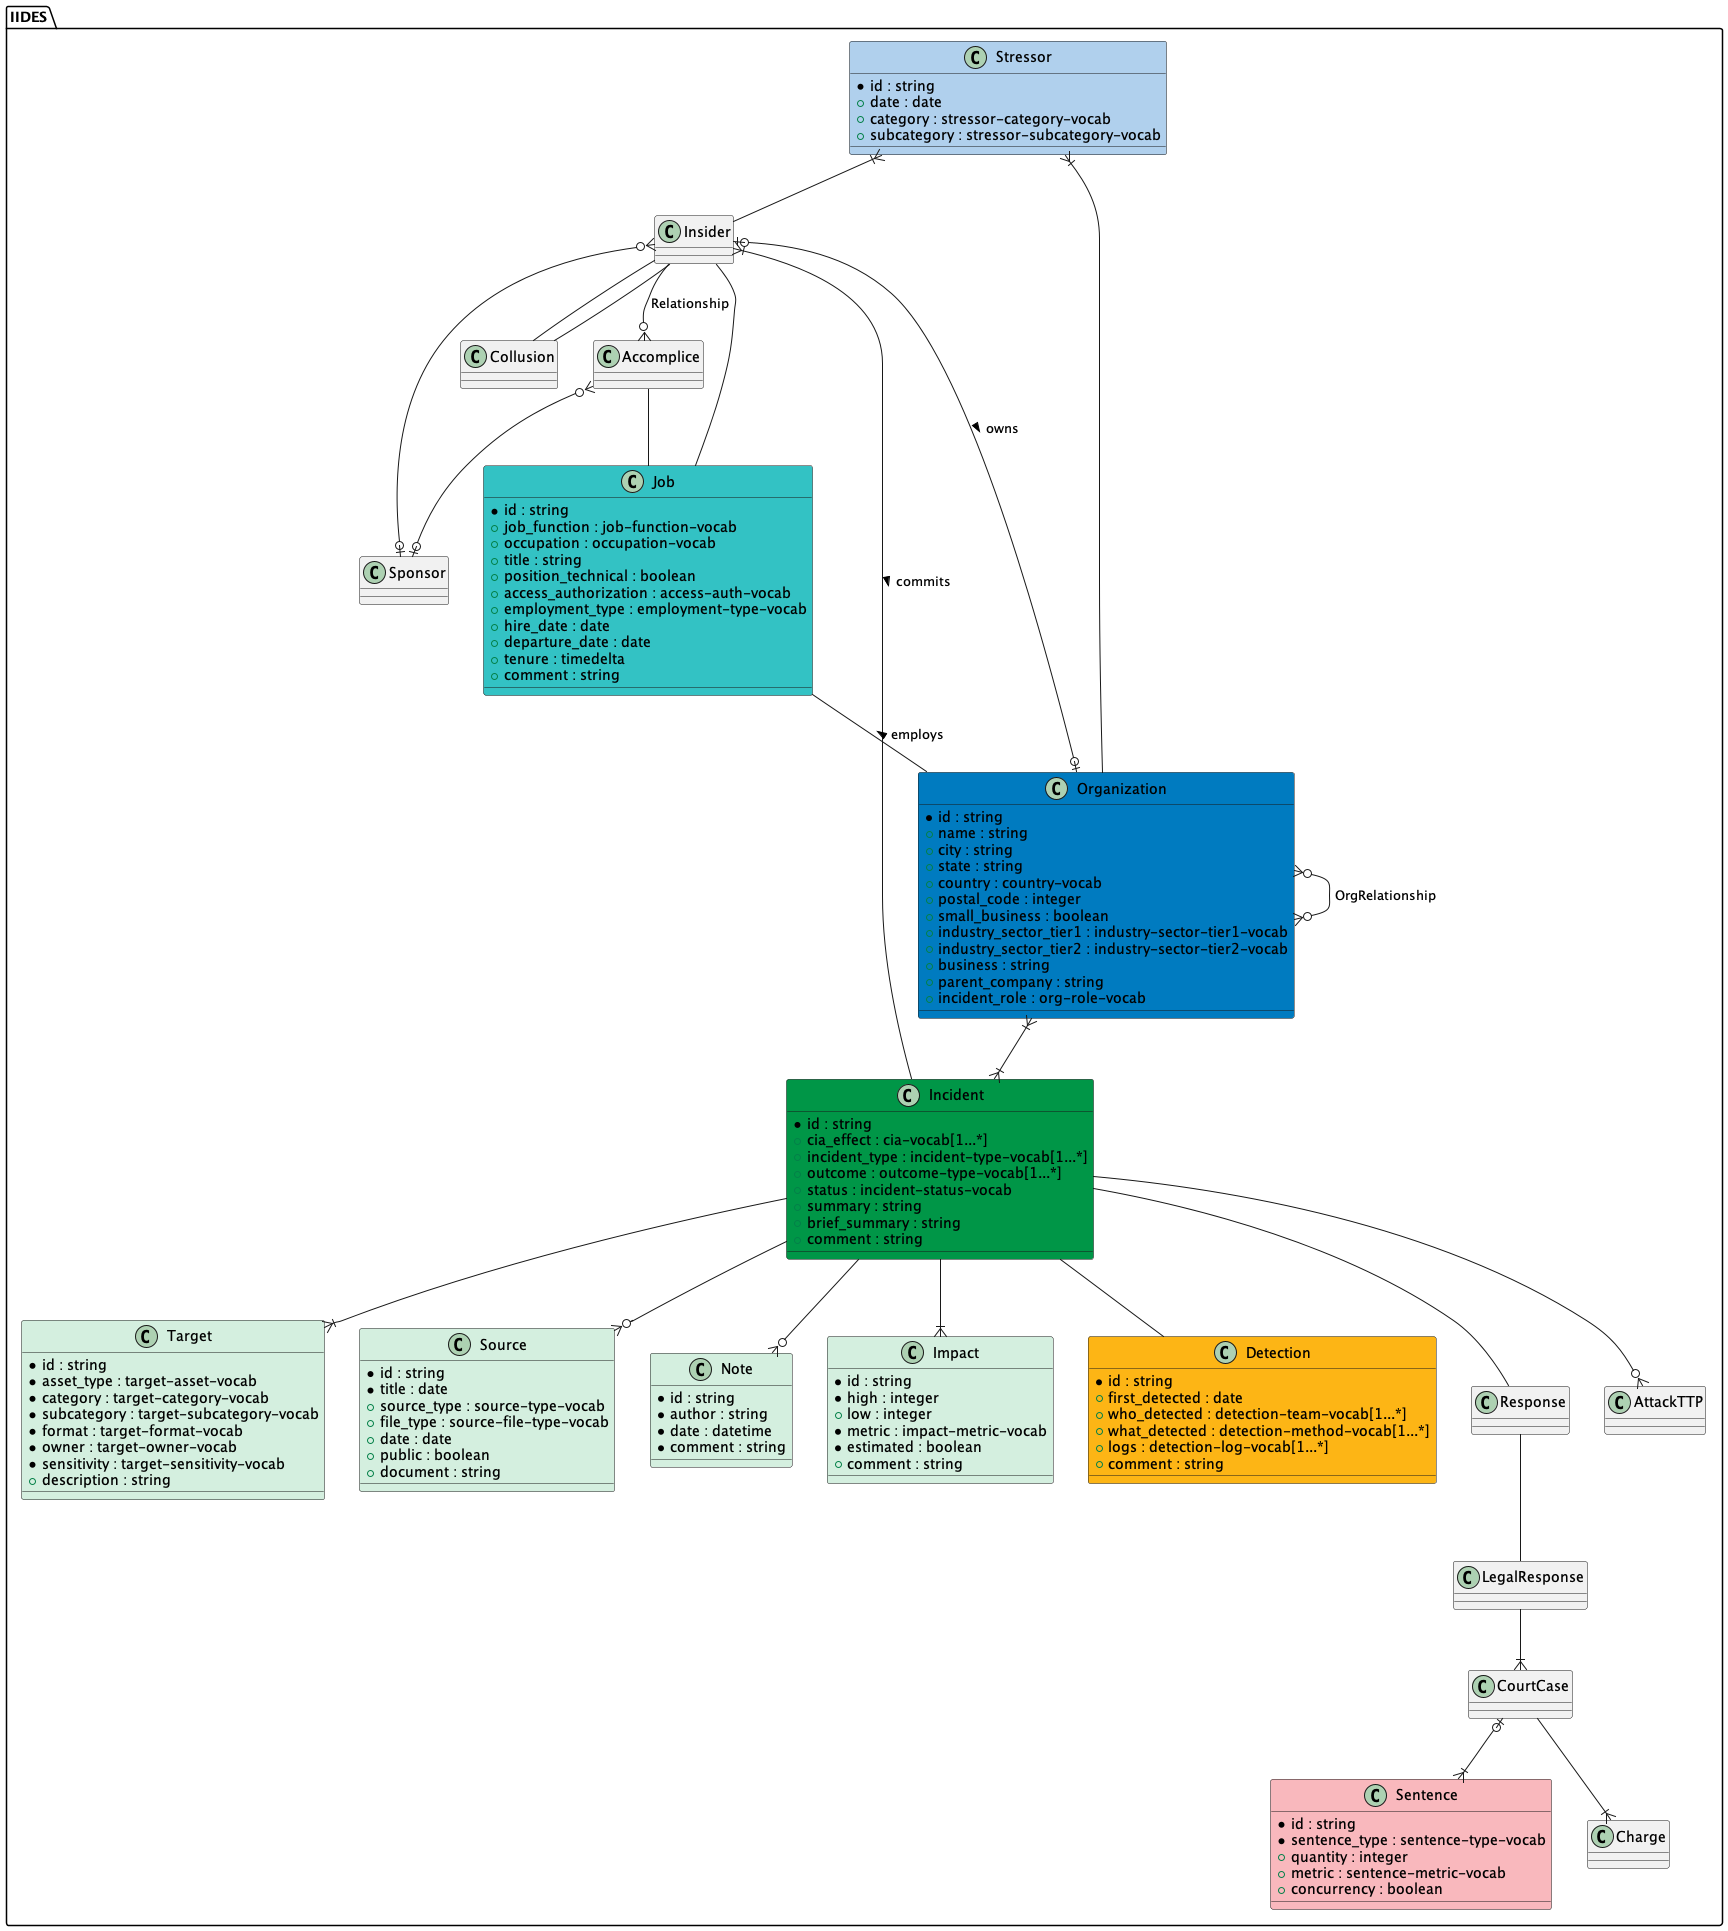

The diagram above was rendered by PlantUML. Its source (embedded in the PNG):
@startuml IIDES
package "IIDES" #fff {


class Stressor #b0d0ed {
	* id : string 
	+ date : date 
	+ category : stressor-category-vocab 
	+ subcategory : stressor-subcategory-vocab 
}
class Target #D4EFDF {
	* id : string 
	* asset_type : target-asset-vocab 
	* category : target-category-vocab 
	* subcategory : target-subcategory-vocab 
	* format : target-format-vocab 
	* owner : target-owner-vocab 
	* sensitivity : target-sensitivity-vocab 
	+ description : string 
}
class Incident #009647 {
	* id : string 
	+ cia_effect : cia-vocab[1...*] 
	+ incident_type : incident-type-vocab[1...*] 
	+ outcome : outcome-type-vocab[1...*] 
	+ status : incident-status-vocab 
	+ summary : string 
	+ brief_summary : string 
	+ comment : string 
}
class Source #D4EFDF {
	* id : string 
	* title : date 
	+ source_type : source-type-vocab 
	+ file_type : source-file-type-vocab 
	+ date : date 
	+ public : boolean 
	+ document : string 
}
class Note #D4EFDF {
	* id : string 
	* author : string 
	* date : datetime 
	* comment : string 
}
class Sentence #f9b8bd {
	* id : string 
	* sentence_type : sentence-type-vocab 
	+ quantity : integer 
	+ metric : sentence-metric-vocab 
	+ concurrency : boolean 
}
class Job #33c2C4 {
	* id : string 
	+ job_function : job-function-vocab 
	+ occupation : occupation-vocab 
	+ title : string 
	+ position_technical : boolean 
	+ access_authorization : access-auth-vocab 
	+ employment_type : employment-type-vocab 
	+ hire_date : date 
	+ departure_date : date 
	+ tenure : timedelta 
	+ comment : string 
}
class Impact #D4EFDF {
	* id : string 
	* high : integer 
	+ low : integer 
	* metric : impact-metric-vocab 
	* estimated : boolean 
	+ comment : string 
}
class Organization #007BC0 {
	* id : string 
	+ name : string 
	+ city : string 
	+ state : string 
	+ country : country-vocab 
	+ postal_code : integer 
	+ small_business : boolean 
	+ industry_sector_tier1 : industry-sector-tier1-vocab 
	+ industry_sector_tier2 : industry-sector-tier2-vocab 
	+ business : string 
	+ parent_company : string 
	+ incident_role : org-role-vocab 
}
class Detection #FDB515 {
	* id : string 
	+ first_detected : date 
	+ who_detected : detection-team-vocab[1...*] 
	+ what_detected : detection-method-vocab[1...*] 
	+ logs : detection-log-vocab[1...*] 
	+ comment : string 
}

    Insider --o{ Accomplice : Relationship
    Incident --|{ Insider : commits <
    Accomplice -- Job
    Job -- Organization : employs <
    Insider -- Job
    Organization }|--|{ Incident
    Organization }o--o{ Organization : OrgRelationship
    Insider }o--o| Sponsor
    Accomplice }o--o| Sponsor
    Insider |o--o| Organization : owns >
    Insider -- Collusion
    Collusion -- Insider
    Incident --|{ Impact
    Incident --|{ Target
    Incident --o{ Source
    Incident --o{ Note
    CourtCase --|{ Charge
    CourtCase |o--|{ Sentence
    Incident -- Detection
    Incident -- Response
    Response -- LegalResponse
    LegalResponse --|{ CourtCase
    Organization --|{ Stressor
    Stressor }|-- Insider
    Incident --o{ AttackTTP
}
@enduml